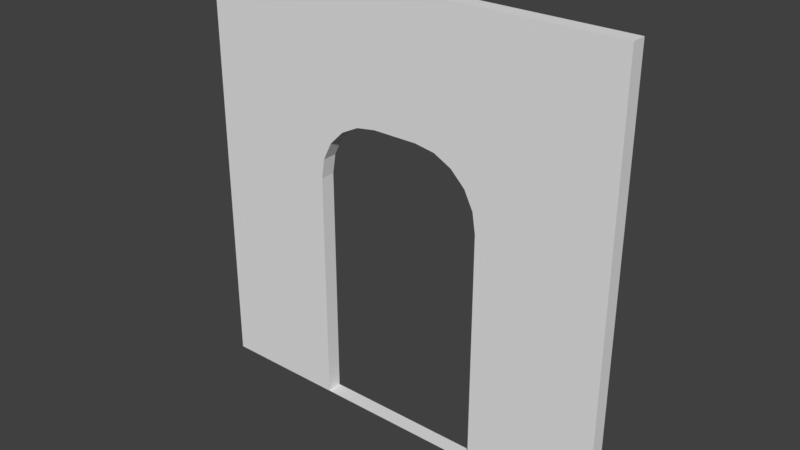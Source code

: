 # Source: DoorFrame.blend  (saved by Blender 2.79.0; exported with 4.5.12 LTS)
import bpy
from mathutils import Matrix  # noqa: F401  (used for matrix-valued properties, if any)

bpy.ops.wm.read_factory_settings(use_empty=True)
scene = bpy.context.scene
scene.name = 'Scene'

# ---- collections
col_collection_1 = bpy.data.collections.new('Collection 1'); scene.collection.children.link(col_collection_1)

# ---- materials (node trees are filled in below, after node groups)
mat_material = bpy.data.materials.new('Material')
mat_material.alpha_threshold = 0.0
mat_material.use_transparent_shadow = False
mat_material.roughness = 0.5

# ---- material node trees

# ---- world
world_world = bpy.data.worlds.new('World'); scene.world = world_world
world_world.color = (0.05088, 0.05088, 0.05088)
world_world.use_sun_shadow = False
world_world.sun_shadow_jitter_overblur = 0.0
world_world.cycles.sampling_method = 'MANUAL'

# ---- meshes
me_cube_001 = bpy.data.meshes.new('Cube.001')
me_cube_001.from_pydata([(4.069, -2.195, 1.0), (4.069, -2.195, -1.0), (2.069, -2.195, 1.0), (2.069, -2.195, -1.0), (2.664, -2.195, -1.0), (3.474, -2.195, -1.0), (4.069, -2.15, 1.0), (4.069, -2.15, -1.0), (2.069, -2.15, 1.0), (2.069, -2.15, -1.0), (2.664, -2.15, -1.0), (3.474, -2.15, -1.0), (2.664, -2.195, 0.1049), (2.964, -2.195, 0.4049), (2.452, -2.195, 0.617), (2.679, -2.195, 0.1976), (2.721, -2.195, 0.2812), (2.788, -2.195, 0.3476), (2.871, -2.195, 0.3902), (2.964, -2.15, 0.4049), (2.664, -2.15, 0.1049), (2.452, -2.15, 0.617), (2.871, -2.15, 0.3902), (2.788, -2.15, 0.3476), (2.721, -2.15, 0.2812), (2.679, -2.15, 0.1976), (3.174, -2.195, 0.4049), (3.474, -2.195, 0.1049), (3.686, -2.195, 0.617), (3.267, -2.195, 0.3902), (3.35, -2.195, 0.3476), (3.417, -2.195, 0.2812), (3.459, -2.195, 0.1976), (3.474, -2.15, 0.1049), (3.174, -2.15, 0.4049), (3.686, -2.15, 0.617), (3.459, -2.15, 0.1976), (3.417, -2.15, 0.2812), (3.35, -2.15, 0.3476), (3.267, -2.15, 0.3902)], [], [(4, 10, 20, 12), (10, 9, 8, 21, 20), (14, 13, 26, 28, 0, 2), (19, 21, 8, 6, 35, 34), (5, 11, 7, 1), (4, 12, 14, 2, 3), (2, 8, 9, 3), (4, 10, 11, 5), (13, 19, 34, 26), (3, 9, 10, 4), (33, 35, 6, 7, 11), (1, 7, 6, 0), (0, 6, 8, 2), (12, 15, 14), (15, 16, 14), (16, 17, 14), (17, 18, 14), (18, 13, 14), (19, 22, 21), (22, 23, 21), (23, 24, 21), (24, 25, 21), (25, 20, 21), (12, 20, 25, 15), (15, 25, 24, 16), (16, 24, 23, 17), (17, 23, 22, 18), (18, 22, 19, 13), (28, 27, 5, 1, 0), (26, 29, 28), (29, 30, 28), (30, 31, 28), (31, 32, 28), (32, 27, 28), (33, 36, 35), (36, 37, 35), (37, 38, 35), (38, 39, 35), (39, 34, 35), (33, 27, 32, 36), (36, 32, 31, 37), (37, 31, 30, 38), (38, 30, 29, 39), (39, 29, 26, 34), (27, 33, 11, 5)])
_uv = me_cube_001.uv_layers.new(name='UVMap')
_uv.uv.foreach_set('vector', [0.06768, 0.8376, 0.0564, 0.8376, 0.0564, 0.5647, 0.06768, 0.5647, 0.3512, 0.0, 0.5, 4.47e-08, 0.5, 0.5, 0.4042, 0.4042, 0.3512, 0.2762, 0.9042, 0.09575, 0.7762, 0.1488, 0.7238, 0.1488, 0.5958, 0.09575, 0.5, 4.47e-08, 1.0, 0.0, 0.2762, 0.3512, 0.4042, 0.4042, 0.5, 0.5, 0.0, 0.5, 0.09575, 0.4042, 0.2238, 0.3512, 0.01128, 0.8512, 0.02256, 0.8512, 0.02256, 1.0, 0.01128, 1.0, 0.8512, 0.5, 0.8512, 0.2238, 0.9042, 0.09575, 1.0, 0.0, 1.0, 0.5, 0.04512, 0.9939, 0.03384, 0.9939, 0.03384, 0.5, 0.04512, 0.5, 0.01128, 0.6488, 0.02256, 0.6488, 0.02256, 0.8512, 0.01128, 0.8512, 0.06768, 0.5441, 0.07896, 0.5441, 0.07896, 0.5965, 0.06768, 0.5965, 0.01128, 0.5, 0.02256, 0.5, 0.02256, 0.6488, 0.01128, 0.6488, 0.1488, 0.2762, 0.09575, 0.4042, 0.0, 0.5, 0.0, 1.192e-07, 0.1488, 7.451e-08, 0.02256, 0.5, 0.03384, 0.5, 0.03384, 0.9939, 0.02256, 0.9939, 1.192e-07, 0.5, 0.01128, 0.5, 0.01128, 1.0, 0.0, 1.0, 0.8512, 0.2238, 0.8475, 0.2006, 0.9042, 0.09575, 0.8475, 0.2006, 0.8369, 0.1797, 0.9042, 0.09575, 0.8369, 0.1797, 0.8203, 0.1631, 0.9042, 0.09575, 0.8203, 0.1631, 0.7994, 0.1525, 0.9042, 0.09575, 0.7994, 0.1525, 0.7762, 0.1488, 0.9042, 0.09575, 0.2762, 0.3512, 0.2994, 0.3475, 0.4042, 0.4042, 0.2994, 0.3475, 0.3203, 0.3369, 0.4042, 0.4042, 0.3203, 0.3369, 0.3369, 0.3203, 0.4042, 0.4042, 0.3369, 0.3203, 0.3475, 0.2994, 0.4042, 0.4042, 0.3475, 0.2994, 0.3512, 0.2762, 0.4042, 0.4042, 0.06768, 0.5647, 0.0564, 0.5647, 0.0564, 0.5413, 0.06768, 0.5413, 0.06768, 0.5413, 0.0564, 0.5413, 0.0564, 0.519, 0.06768, 0.519, 0.06768, 0.519, 0.0564, 0.519, 0.0564, 0.5, 0.06768, 0.5, 0.06768, 0.5, 0.07896, 0.5, 0.07896, 0.5209, 0.06768, 0.5209, 0.06768, 0.5209, 0.07896, 0.5209, 0.07896, 0.5441, 0.06768, 0.5441, 0.5958, 0.09575, 0.6488, 0.2238, 0.6488, 0.5, 0.5, 0.5, 0.5, 4.47e-08, 0.7238, 0.1488, 0.7006, 0.1525, 0.5958, 0.09575, 0.7006, 0.1525, 0.6797, 0.1631, 0.5958, 0.09575, 0.6797, 0.1631, 0.6631, 0.1797, 0.5958, 0.09575, 0.6631, 0.1797, 0.6525, 0.2006, 0.5958, 0.09575, 0.6525, 0.2006, 0.6488, 0.2238, 0.5958, 0.09575, 0.1488, 0.2762, 0.1525, 0.2994, 0.09575, 0.4042, 0.1525, 0.2994, 0.1631, 0.3203, 0.09575, 0.4042, 0.1631, 0.3203, 0.1797, 0.3369, 0.09575, 0.4042, 0.1797, 0.3369, 0.2006, 0.3475, 0.09575, 0.4042, 0.2006, 0.3475, 0.2238, 0.3512, 0.09575, 0.4042, 0.0564, 0.5647, 0.04512, 0.5647, 0.04512, 0.5413, 0.0564, 0.5413, 0.0564, 0.5413, 0.04512, 0.5413, 0.04512, 0.519, 0.0564, 0.519, 0.0564, 0.519, 0.04512, 0.519, 0.04512, 0.5, 0.0564, 0.5, 0.07896, 0.6406, 0.06768, 0.6406, 0.06768, 0.6197, 0.07896, 0.6197, 0.07896, 0.6197, 0.06768, 0.6197, 0.06768, 0.5965, 0.07896, 0.5965, 0.04512, 0.5647, 0.0564, 0.5647, 0.0564, 0.8376, 0.04512, 0.8376])
me_cube_001.materials.append(mat_material)
me_cube_001.use_remesh_preserve_volume = False
me_cube_001.use_remesh_preserve_attributes = False
me_cube_001.use_mirror_vertex_groups = False
me_cube_001.update()

# ---- objects
ob_cube = bpy.data.objects.new('Cube', me_cube_001)

# ---- transforms, parenting, visibility, modifiers, constraints
ob_cube.location = (0.0, 0.0, 0.0)
ob_cube.scale = (1.0, 1.551, 1.0)
ob_cube.lineart.crease_threshold = 0.0

# ---- collection membership
col_collection_1.objects.link(ob_cube)

# ---- scene / render settings (as saved in the file)
scene.frame_start = 1; scene.frame_end = 250; scene.frame_set(1)
scene.render.engine = 'BLENDER_EEVEE_NEXT'
scene.render.resolution_percentage = 50
scene.render.dither_intensity = 0.0
scene.cycles.use_denoising = False
scene.cycles.samples = 128
scene.cycles.sampling_pattern = 'TABULATED_SOBOL'
scene.cycles.use_adaptive_sampling = False
scene.cycles.use_light_tree = False
scene.cycles.blur_glossy = 0.0
scene.cycles.sample_clamp_indirect = 0.0
scene.view_settings.view_transform = 'Standard'
bpy.context.view_layer.update()

# ---- added for rendering (the .blend has no active camera and no usable light): camera, sun
cam_auto = bpy.data.cameras.new('AutoCamera')
cam_auto.lens = 50.0
cam_auto.sensor_width = 36.0
cam_auto.clip_end = 1000.0
ob_auto_camera = bpy.data.objects.new('AutoCamera', cam_auto)
scene.collection.objects.link(ob_auto_camera)
ob_auto_camera.location = (5.68675, -6.5116, 2.09418)
ob_auto_camera.rotation_euler = (1.09748, -7.21219e-08, 0.694738)
scene.camera = ob_auto_camera
light_auto_sun = bpy.data.lights.new('AutoSun', 'SUN')
light_auto_sun.energy = 3.0
light_auto_sun.angle = 0.0523599
ob_auto_sun = bpy.data.objects.new('AutoSun', light_auto_sun)
scene.collection.objects.link(ob_auto_sun)
ob_auto_sun.rotation_euler = (0.872665, 0.174533, 0.523599)
bpy.context.view_layer.update()
